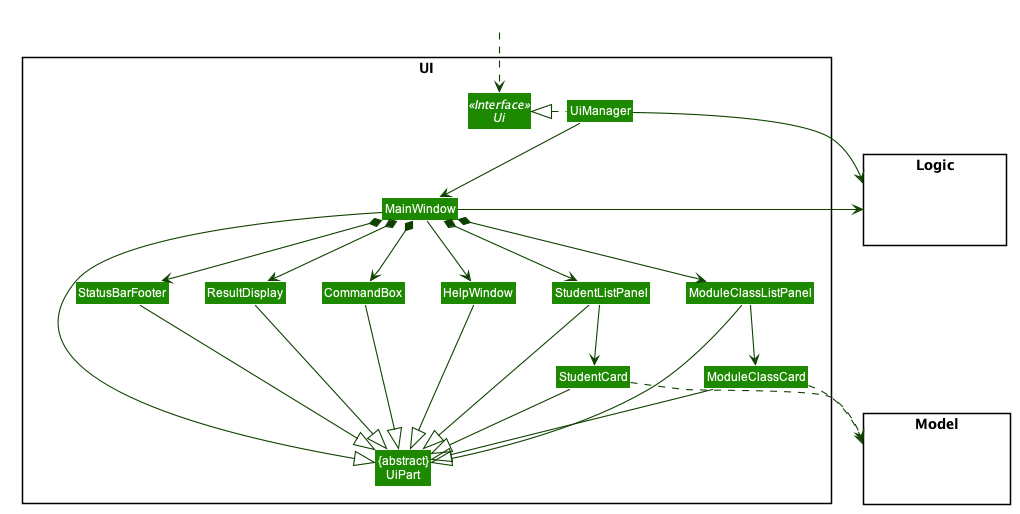

The diagram above was rendered by PlantUML. Its source (embedded in the PNG):
@startuml








skinparam BackgroundColor #FFFFFFF

skinparam Shadowing false

skinparam Class {
    FontColor #FFFFFF
    BorderThickness 1
    BorderColor #FFFFFF
    StereotypeFontColor #FFFFFF
    FontName Arial
}

skinparam Actor {
    BorderColor #000000
    Color #000000
    FontName Arial
}

skinparam Sequence {
    MessageAlign center
    BoxFontSize 15
    BoxPadding 0
    BoxFontColor #FFFFFF
    FontName Arial
}

skinparam Participant {
    FontColor #FFFFFFF
    Padding 20
}

skinparam MinClassWidth 50
skinparam ParticipantPadding 10
skinparam Shadowing false
skinparam DefaultTextAlignment center
skinparam packageStyle Rectangle

hide footbox
hide members
hide circle
skinparam arrowThickness 1.1
skinparam arrowColor #0E4100
skinparam classBackgroundColor #1D8900

package UI <<Rectangle>>{
Interface Ui <<Interface>>
Class "{abstract}\nUiPart" as UiPart
Class UiManager
Class MainWindow
Class HelpWindow
Class ResultDisplay
Class StudentListPanel
Class StudentCard
Class ModuleClassListPanel
Class ModuleClassCard
Class StatusBarFooter
Class CommandBox
}

package Model <<Rectangle>> {
Class HiddenModel #FFFFFF
}

package Logic <<Rectangle>> {
Class HiddenLogic #FFFFFF
}

Class HiddenOutside #FFFFFF
HiddenOutside ..> Ui

UiManager .left.|> Ui
UiManager -down-> MainWindow
MainWindow --> HelpWindow
MainWindow *-down-> CommandBox
MainWindow *-down-> ResultDisplay
MainWindow *-down-> StudentListPanel
MainWindow *-down-> ModuleClassListPanel
MainWindow *-down-> StatusBarFooter

StudentListPanel -down-> StudentCard
ModuleClassListPanel -down-> ModuleClassCard

MainWindow -left-|> UiPart

ResultDisplay --|> UiPart
CommandBox --|> UiPart
StudentListPanel --|> UiPart
StudentCard --|> UiPart
ModuleClassListPanel --|> UiPart
ModuleClassCard --|> UiPart
StatusBarFooter --|> UiPart
HelpWindow -down-|> UiPart

StudentCard ..> Model
ModuleClassCard ..> Model
UiManager -right-> Logic
MainWindow -left-> Logic

StudentListPanel -[hidden]left- HelpWindow
HelpWindow -[hidden]left- CommandBox
CommandBox -[hidden]left- ResultDisplay
ResultDisplay -[hidden]left- StatusBarFooter

MainWindow -[hidden]-|> UiPart
@enduml